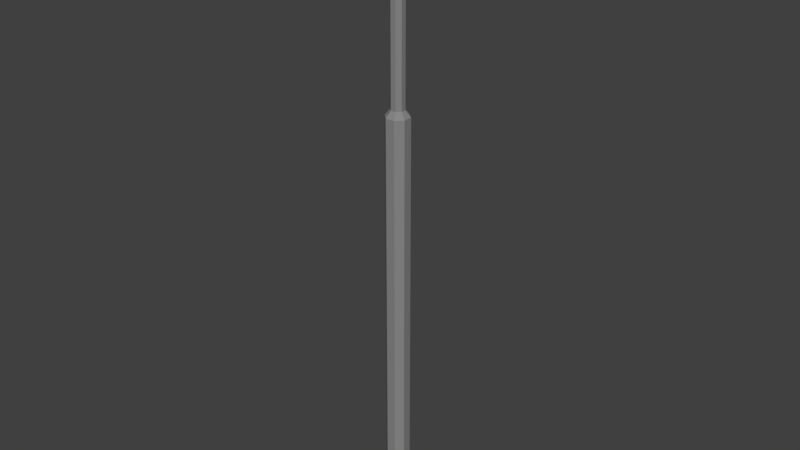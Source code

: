 # Source: Sign_Pole_base.blend  (saved by Blender 2.79.0; exported with 4.5.12 LTS)
import bpy
from mathutils import Matrix  # noqa: F401  (used for matrix-valued properties, if any)

bpy.ops.wm.read_factory_settings(use_empty=True)
scene = bpy.context.scene
scene.name = 'Scene'

# ---- collections
col_collection_1 = bpy.data.collections.new('Collection 1'); scene.collection.children.link(col_collection_1)

# ---- materials (node trees are filled in below, after node groups)
mat_material_001 = bpy.data.materials.new('Material.001')
mat_material_001.alpha_threshold = 0.0
mat_material_001.use_transparent_shadow = False
mat_material_001.diffuse_color = (0.2462, 0.2462, 0.2462, 1.0)
mat_material_001.specular_color = (0.2462, 0.2462, 0.2462)
mat_material_001.roughness = 0.5

# ---- material node trees

# ---- world
world_world = bpy.data.worlds.new('World'); scene.world = world_world
world_world.color = (0.05088, 0.05088, 0.05088)
world_world.use_sun_shadow = False
world_world.sun_shadow_jitter_overblur = 0.0
world_world.cycles.sampling_method = 'MANUAL'

# ---- meshes
me_cylinder_001 = bpy.data.meshes.new('Cylinder.001')
me_cylinder_001.from_pydata([], [], [])
me_cylinder_001.materials.append(mat_material_001)
me_cylinder_001.use_remesh_preserve_volume = False
me_cylinder_001.use_remesh_preserve_attributes = False
me_cylinder_001.use_mirror_vertex_groups = False
me_cylinder_001.update()
me_cylinder = bpy.data.meshes.new('Cylinder')
me_cylinder.from_pydata([(-1.092e-06, 0.4471, -0.117), (0.3161, 0.3161, -0.117), (0.4471, 1.037e-07, -0.117), (0.3161, -0.3161, -0.117), (-1.131e-06, -0.4471, -0.117), (-0.3161, -0.3161, -0.117), (-0.4471, 1.286e-07, -0.117), (-0.3161, 0.3161, -0.117), (-1.5e-06, 0.2571, 15.66), (-1.092e-06, 0.4471, 15.43), (0.1818, 0.1818, 15.66), (0.3161, 0.3161, 15.43), (0.2571, 1.292e-07, 15.66), (0.4471, 1.037e-07, 15.43), (0.1818, -0.1818, 15.66), (0.3161, -0.3161, 15.43), (-1.536e-06, -0.2571, 15.66), (-1.131e-06, -0.4471, 15.43), (-0.1818, -0.1818, 15.66), (-0.3161, -0.3161, 15.43), (-0.2571, 1.247e-07, 15.66), (-0.4471, 1.286e-07, 15.43), (-0.1818, 0.1818, 15.66), (-0.3161, 0.3161, 15.43), (-5.443e-06, -0.2571, 23.05), (-0.1818, -0.1818, 23.05), (0.2571, 1.292e-07, 23.05), (0.1818, -0.1818, 23.05), (-0.2571, 1.247e-07, 23.05), (-5.407e-06, 0.2571, 23.05), (0.1818, 0.1818, 23.05), (-0.1818, 0.1818, 23.05), (0.0849, 0.3242, 22.9), (0.2925, -0.1769, 22.9), (0.002131, -0.295, 22.9), (-0.2054, -0.209, 22.9), (-0.2914, -0.001455, 22.9), (-0.2054, 0.2061, 22.9), (0.002131, -0.295, 22.61), (-0.2054, -0.209, 22.61), (0.2925, -0.1769, 22.61), (-0.2914, -0.001455, 22.61), (0.0849, 0.3242, 22.61), (-0.2054, 0.2061, 22.61), (0.09684, 0.2954, 22.9), (0.2805, -0.148, 22.9), (0.002131, -0.2638, 22.9), (-0.1834, -0.1869, 22.9), (-0.2602, -0.001455, 22.9), (-0.1834, 0.184, 22.9), (0.002131, -0.2638, 22.61), (-0.1834, -0.1869, 22.61), (0.2805, -0.148, 22.61), (-0.2602, -0.001455, 22.61), (0.09684, 0.2954, 22.61), (-0.1834, 0.184, 22.61), (0.1171, 0.3372, 22.61), (0.1171, 0.3372, 22.9), (0.3247, -0.1639, 22.9), (0.3247, -0.1639, 22.61), (0.1291, 0.3084, 22.61), (0.1291, 0.3084, 22.9), (0.3127, -0.135, 22.9), (0.3127, -0.135, 22.61), (-0.03086, 0.611, 22.61), (-0.03086, 0.611, 22.9), (0.4082, -0.4636, 22.9), (0.4082, -0.4636, 22.61), (0.001353, 0.624, 22.61), (0.001353, 0.624, 22.9), (0.4404, -0.4506, 22.9), (0.4404, -0.4506, 22.61), (-0.02468, 0.5253, 22.76), (0.008901, 0.5383, 22.76), (-0.01261, 0.4942, 22.7), (0.02097, 0.5072, 22.7), (0.01153, 0.432, 22.7), (0.04511, 0.445, 22.7), (0.0236, 0.4009, 22.76), (0.05719, 0.4139, 22.76), (0.01153, 0.432, 22.81), (0.04511, 0.445, 22.81), (-0.01261, 0.4942, 22.81), (0.02097, 0.5072, 22.81), (0.2918, -0.2648, 22.76), (0.3254, -0.2518, 22.76), (0.3039, -0.2959, 22.7), (0.3375, -0.2829, 22.7), (0.3281, -0.3581, 22.7), (0.3616, -0.3451, 22.7), (0.3401, -0.3892, 22.76), (0.3737, -0.3762, 22.76), (0.3281, -0.3581, 22.81), (0.3616, -0.3451, 22.81), (0.3039, -0.2959, 22.81), (0.3375, -0.2829, 22.81)], [], [(7, 23, 9, 0), (2, 13, 15, 3), (3, 15, 17, 4), (4, 17, 19, 5), (5, 19, 21, 6), (6, 21, 23, 7), (0, 9, 11, 1), (1, 11, 13, 2), (11, 9, 8, 10), (13, 11, 10, 12), (15, 13, 12, 14), (17, 15, 14, 16), (19, 17, 16, 18), (21, 19, 18, 20), (23, 21, 20, 22), (9, 23, 22, 8), (30, 29, 31, 28, 25, 24, 27, 26), (12, 10, 30, 26), (22, 20, 28, 31), (16, 14, 27, 24), (8, 22, 31, 29), (10, 8, 29, 30), (20, 18, 25, 28), (14, 12, 26, 27), (18, 16, 24, 25), (39, 35, 34, 38), (41, 36, 35, 39), (42, 32, 37, 43), (38, 34, 33, 40), (43, 37, 36, 41), (51, 50, 46, 47), (53, 51, 47, 48), (54, 55, 49, 44), (50, 52, 45, 46), (55, 53, 48, 49), (33, 34, 46, 45), (41, 39, 51, 53), (37, 32, 44, 49), (43, 41, 53, 55), (34, 35, 47, 46), (39, 38, 50, 51), (38, 40, 52, 50), (35, 36, 48, 47), (33, 45, 62, 58), (33, 58, 70, 66), (42, 43, 55, 54), (36, 37, 49, 48), (59, 58, 62, 63), (57, 56, 60, 61), (54, 44, 61, 60), (32, 42, 64, 65), (44, 32, 57, 61), (45, 52, 63, 62), (42, 54, 60, 56), (52, 40, 59, 63), (65, 64, 68, 69), (67, 66, 70, 71), (56, 57, 69, 68), (57, 32, 65, 69), (40, 33, 66, 67), (59, 40, 67, 71), (58, 59, 71, 70), (42, 56, 68, 64), (72, 73, 75, 74), (74, 75, 77, 76), (76, 77, 79, 78), (78, 79, 81, 80), (75, 73, 83, 81, 79, 77), (80, 81, 83, 82), (82, 83, 73, 72), (72, 74, 76, 78, 80, 82), (84, 85, 87, 86), (86, 87, 89, 88), (88, 89, 91, 90), (90, 91, 93, 92), (87, 85, 95, 93, 91, 89), (92, 93, 95, 94), (94, 95, 85, 84), (84, 86, 88, 90, 92, 94)])
me_cylinder.materials.append(mat_material_001)
me_cylinder.use_remesh_preserve_volume = False
me_cylinder.use_remesh_preserve_attributes = False
me_cylinder.use_mirror_vertex_groups = False
me_cylinder.update()

# ---- objects
ob_cylinder_001 = bpy.data.objects.new('Cylinder.001', me_cylinder_001)
ob_cylinder = bpy.data.objects.new('Cylinder', me_cylinder)

# ---- transforms, parenting, visibility, modifiers, constraints
ob_cylinder_001.location = (0.01837, 0.04625, -0.009185)
ob_cylinder_001.scale = (0.1156, 0.1156, 0.1156)
ob_cylinder_001.lineart.crease_threshold = 0.0
ob_cylinder.location = (0.01837, 0.04625, -0.009185)
ob_cylinder.rotation_euler = (0.0, -0.0, -0.3703)
ob_cylinder.scale = (0.1156, 0.1156, 0.1156)
ob_cylinder.lineart.crease_threshold = 0.0

# ---- collection membership
col_collection_1.objects.link(ob_cylinder_001)
col_collection_1.objects.link(ob_cylinder)

# ---- scene / render settings (as saved in the file)
scene.frame_start = 1; scene.frame_end = 250; scene.frame_set(1)
scene.render.engine = 'BLENDER_EEVEE_NEXT'
scene.render.resolution_percentage = 50
scene.render.dither_intensity = 0.0
scene.cycles.use_denoising = False
scene.cycles.samples = 128
scene.cycles.sampling_pattern = 'TABULATED_SOBOL'
scene.cycles.use_adaptive_sampling = False
scene.cycles.use_light_tree = False
scene.cycles.blur_glossy = 0.0
scene.cycles.sample_clamp_indirect = 0.0
scene.view_settings.view_transform = 'Standard'
bpy.context.view_layer.update()

# ---- added for rendering (the .blend has no active camera and no usable light): camera, sun
cam_auto = bpy.data.cameras.new('AutoCamera')
cam_auto.lens = 50.0
cam_auto.sensor_width = 36.0
cam_auto.clip_end = 1000.0
ob_auto_camera = bpy.data.objects.new('AutoCamera', cam_auto)
scene.collection.objects.link(ob_auto_camera)
ob_auto_camera.location = (2.5059, -2.92612, 3.303)
ob_auto_camera.rotation_euler = (1.09748, -7.21219e-08, 0.694738)
scene.camera = ob_auto_camera
light_auto_sun = bpy.data.lights.new('AutoSun', 'SUN')
light_auto_sun.energy = 3.0
light_auto_sun.angle = 0.0523599
ob_auto_sun = bpy.data.objects.new('AutoSun', light_auto_sun)
scene.collection.objects.link(ob_auto_sun)
ob_auto_sun.rotation_euler = (0.872665, 0.174533, 0.523599)
bpy.context.view_layer.update()
